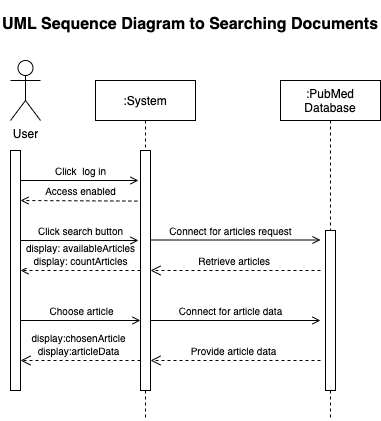

The diagram above was exported from draw.io. Its source (the exported page's mxGraphModel, read from the mxfile embedded in the PNG):
<mxGraphModel dx="946" dy="594" grid="1" gridSize="10" guides="1" tooltips="1" connect="1" arrows="1" fold="1" page="1" pageScale="1" pageWidth="850" pageHeight="1100" math="0" shadow="0">
  <root>
    <mxCell id="0" />
    <mxCell id="1" parent="0" />
    <mxCell id="3nuBFxr9cyL0pnOWT2aG-1" value=":System" style="shape=umlLifeline;perimeter=lifelinePerimeter;container=1;collapsible=0;recursiveResize=0;rounded=0;shadow=0;strokeWidth=1;" parent="1" vertex="1">
      <mxGeometry x="175" y="90" width="100" height="340" as="geometry" />
    </mxCell>
    <mxCell id="3nuBFxr9cyL0pnOWT2aG-2" value="" style="points=[];perimeter=orthogonalPerimeter;rounded=0;shadow=0;strokeWidth=1;" parent="3nuBFxr9cyL0pnOWT2aG-1" vertex="1">
      <mxGeometry x="45" y="70" width="10" height="240" as="geometry" />
    </mxCell>
    <mxCell id="vfHH19_N8tuxQLe77doz-1" value="&lt;span style=&quot;font-size: 10px&quot;&gt;Choose article&lt;/span&gt;" style="html=1;verticalAlign=bottom;endArrow=open;endFill=0;" parent="3nuBFxr9cyL0pnOWT2aG-1" edge="1">
      <mxGeometry x="0.0169" width="80" relative="1" as="geometry">
        <mxPoint x="-75" y="240" as="sourcePoint" />
        <mxPoint x="45" y="240" as="targetPoint" />
        <mxPoint as="offset" />
      </mxGeometry>
    </mxCell>
    <mxCell id="SAqMk0SFIrWz6wwDov2A-1" value="User" style="shape=umlActor;verticalLabelPosition=bottom;verticalAlign=top;html=1;outlineConnect=0;" parent="1" vertex="1">
      <mxGeometry x="90" y="70" width="30" height="60" as="geometry" />
    </mxCell>
    <mxCell id="SAqMk0SFIrWz6wwDov2A-7" value="&lt;font style=&quot;font-size: 10px&quot;&gt;Click&amp;nbsp; log in&lt;/font&gt;" style="html=1;verticalAlign=bottom;endArrow=open;endFill=0;" parent="1" edge="1">
      <mxGeometry x="0.0169" width="80" relative="1" as="geometry">
        <mxPoint x="100" y="190" as="sourcePoint" />
        <mxPoint x="218" y="190" as="targetPoint" />
        <mxPoint as="offset" />
      </mxGeometry>
    </mxCell>
    <mxCell id="SAqMk0SFIrWz6wwDov2A-10" value="&lt;font style=&quot;font-size: 10px&quot;&gt;display: availableArticles&lt;br&gt;display: countArticles&lt;br&gt;&lt;/font&gt;" style="html=1;verticalAlign=bottom;endArrow=open;endFill=0;dashed=1;" parent="1" edge="1">
      <mxGeometry width="80" relative="1" as="geometry">
        <mxPoint x="220" y="280" as="sourcePoint" />
        <mxPoint x="100" y="280" as="targetPoint" />
        <mxPoint as="offset" />
      </mxGeometry>
    </mxCell>
    <mxCell id="SAqMk0SFIrWz6wwDov2A-15" value=":PubMed&#10;Database" style="shape=umlLifeline;perimeter=lifelinePerimeter;container=1;collapsible=0;recursiveResize=0;rounded=0;shadow=0;strokeWidth=1;" parent="1" vertex="1">
      <mxGeometry x="360" y="90" width="100" height="340" as="geometry" />
    </mxCell>
    <mxCell id="SAqMk0SFIrWz6wwDov2A-16" value="" style="points=[];perimeter=orthogonalPerimeter;rounded=0;shadow=0;strokeWidth=1;" parent="SAqMk0SFIrWz6wwDov2A-15" vertex="1">
      <mxGeometry x="45" y="150" width="10" height="160" as="geometry" />
    </mxCell>
    <mxCell id="SAqMk0SFIrWz6wwDov2A-22" value="&lt;font style=&quot;font-size: 16px&quot;&gt;UML Sequence Diagram to Searching Documents&lt;/font&gt;" style="text;strokeColor=none;fillColor=none;html=1;fontSize=24;fontStyle=1;verticalAlign=middle;align=left;" parent="1" vertex="1">
      <mxGeometry x="80" y="10" width="380" height="40" as="geometry" />
    </mxCell>
    <mxCell id="c_ReAj8cxCuli2mQLsWH-1" value="&lt;div style=&quot;text-align: left&quot;&gt;&lt;span style=&quot;font-size: 10px&quot;&gt;Access enabled&lt;/span&gt;&lt;/div&gt;" style="html=1;verticalAlign=bottom;endArrow=open;endFill=0;exitX=-0.314;exitY=0.689;exitDx=0;exitDy=0;exitPerimeter=0;dashed=1;" parent="1" edge="1">
      <mxGeometry x="-0.0268" width="80" relative="1" as="geometry">
        <mxPoint x="216.8599999999999" y="210.58999999999992" as="sourcePoint" />
        <mxPoint x="100" y="210" as="targetPoint" />
        <mxPoint as="offset" />
      </mxGeometry>
    </mxCell>
    <mxCell id="c_ReAj8cxCuli2mQLsWH-6" value="&lt;font style=&quot;font-size: 10px&quot;&gt;Click search button&lt;/font&gt;" style="html=1;verticalAlign=bottom;endArrow=open;endFill=0;" parent="1" edge="1">
      <mxGeometry x="0.0169" width="80" relative="1" as="geometry">
        <mxPoint x="100" y="250" as="sourcePoint" />
        <mxPoint x="218" y="250" as="targetPoint" />
        <mxPoint as="offset" />
      </mxGeometry>
    </mxCell>
    <mxCell id="c_ReAj8cxCuli2mQLsWH-7" value="&lt;span style=&quot;font-size: 10px&quot;&gt;Connect for articles request&lt;/span&gt;" style="html=1;verticalAlign=bottom;endArrow=open;endFill=0;" parent="1" edge="1">
      <mxGeometry x="-0.0588" width="80" relative="1" as="geometry">
        <mxPoint x="230" y="249.5" as="sourcePoint" />
        <mxPoint x="400" y="249.5" as="targetPoint" />
        <mxPoint as="offset" />
      </mxGeometry>
    </mxCell>
    <mxCell id="c_ReAj8cxCuli2mQLsWH-9" value="&lt;span style=&quot;font-size: 10px&quot;&gt;Retrieve articles&amp;nbsp;&lt;/span&gt;" style="html=1;verticalAlign=bottom;endArrow=open;dashed=1;endSize=8;entryX=0.929;entryY=0.241;entryDx=0;entryDy=0;entryPerimeter=0;" parent="1" edge="1">
      <mxGeometry relative="1" as="geometry">
        <mxPoint x="400" y="280" as="sourcePoint" />
        <mxPoint x="230" y="280" as="targetPoint" />
      </mxGeometry>
    </mxCell>
    <mxCell id="vfHH19_N8tuxQLe77doz-2" value="&lt;span style=&quot;font-size: 10px&quot;&gt;Connect for article data&lt;/span&gt;" style="html=1;verticalAlign=bottom;endArrow=open;endFill=0;" parent="1" edge="1">
      <mxGeometry x="-0.0588" width="80" relative="1" as="geometry">
        <mxPoint x="229.9999999999999" y="330" as="sourcePoint" />
        <mxPoint x="400" y="330" as="targetPoint" />
        <mxPoint as="offset" />
      </mxGeometry>
    </mxCell>
    <mxCell id="vfHH19_N8tuxQLe77doz-3" value="" style="points=[];perimeter=orthogonalPerimeter;rounded=0;shadow=0;strokeWidth=1;" parent="1" vertex="1">
      <mxGeometry x="90" y="160" width="10" height="240" as="geometry" />
    </mxCell>
    <mxCell id="vfHH19_N8tuxQLe77doz-4" value="&lt;span style=&quot;font-size: 10px&quot;&gt;Provide article data&lt;/span&gt;" style="html=1;verticalAlign=bottom;endArrow=open;dashed=1;endSize=8;" parent="1" edge="1">
      <mxGeometry x="0.0286" relative="1" as="geometry">
        <mxPoint x="400" y="370" as="sourcePoint" />
        <mxPoint x="230" y="370" as="targetPoint" />
        <mxPoint as="offset" />
      </mxGeometry>
    </mxCell>
    <mxCell id="mDnHli5V4A_Qo4417QZn-1" value="&lt;span style=&quot;font-size: 10px&quot;&gt;display:chosenArticle&lt;br&gt;display:articleData&lt;/span&gt;" style="html=1;verticalAlign=bottom;endArrow=open;dashed=1;endSize=8;" parent="1" edge="1">
      <mxGeometry x="0.0286" relative="1" as="geometry">
        <mxPoint x="220" y="370" as="sourcePoint" />
        <mxPoint x="100" y="370" as="targetPoint" />
        <mxPoint as="offset" />
      </mxGeometry>
    </mxCell>
  </root>
</mxGraphModel>